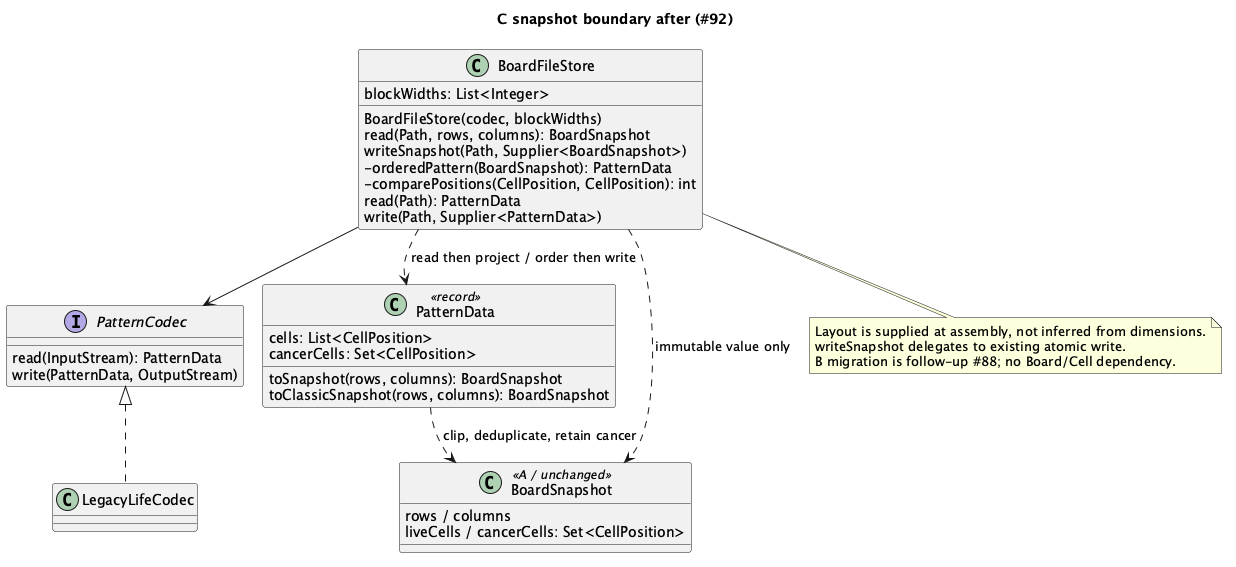

The diagram above was rendered by PlantUML. Its source (embedded in the PNG):
@startuml 006-after
!pragma layout smetana
skinparam classAttributeIconSize 0
title C snapshot boundary after (#92)
class BoardFileStore {
  blockWidths: List<Integer>
  BoardFileStore(codec, blockWidths)
  read(Path, rows, columns): BoardSnapshot
  writeSnapshot(Path, Supplier<BoardSnapshot>)
  - orderedPattern(BoardSnapshot): PatternData
  - comparePositions(CellPosition, CellPosition): int
  read(Path): PatternData
  write(Path, Supplier<PatternData>)
}
interface PatternCodec {
  read(InputStream): PatternData
  write(PatternData, OutputStream)
}
class LegacyLifeCodec
class PatternData <<record>> {
  cells: List<CellPosition>
  cancerCells: Set<CellPosition>
  toSnapshot(rows, columns): BoardSnapshot
  toClassicSnapshot(rows, columns): BoardSnapshot
}
class BoardSnapshot <<A / unchanged>> {
  rows / columns
  liveCells / cancerCells: Set<CellPosition>
}
BoardFileStore --> PatternCodec
PatternCodec <|.. LegacyLifeCodec
BoardFileStore ..> PatternData : read then project / order then write
BoardFileStore ..> BoardSnapshot : immutable value only
PatternData ..> BoardSnapshot : clip, deduplicate, retain cancer
note bottom of BoardFileStore
  Layout is supplied at assembly, not inferred from dimensions.
  writeSnapshot delegates to existing atomic write.
  B migration is follow-up #88; no Board/Cell dependency.
end note
@enduml